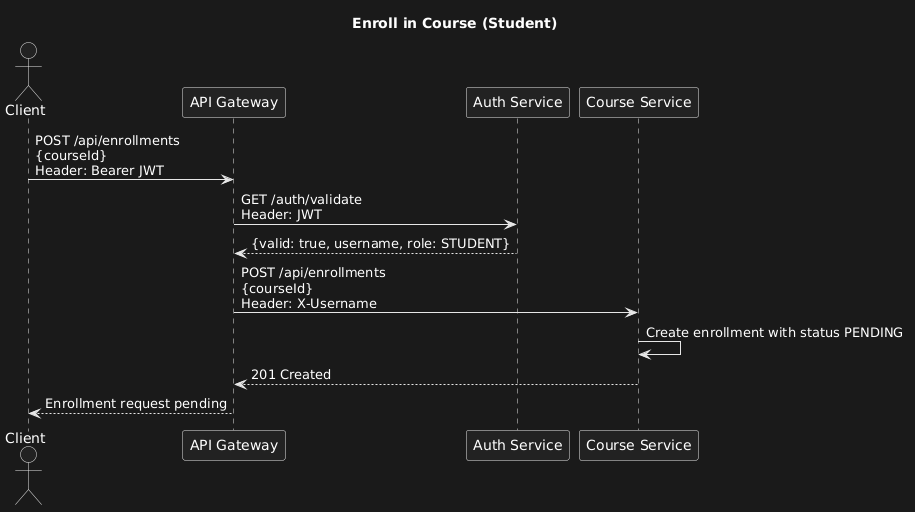

The diagram above was rendered by PlantUML. Its source (embedded in the PNG):
@startuml
title Enroll in Course (Student)
actor Client
participant "API Gateway" as Gateway
participant "Auth Service" as Auth
participant "Course Service" as Course

Client -> Gateway: POST /api/enrollments\n{courseId}\nHeader: Bearer JWT
Gateway -> Auth: GET /auth/validate\nHeader: JWT
Auth --> Gateway: {valid: true, username, role: STUDENT}
Gateway -> Course: POST /api/enrollments\n{courseId}\nHeader: X-Username
Course -> Course: Create enrollment with status PENDING
Course --> Gateway: 201 Created
Gateway --> Client: Enrollment request pending
@enduml